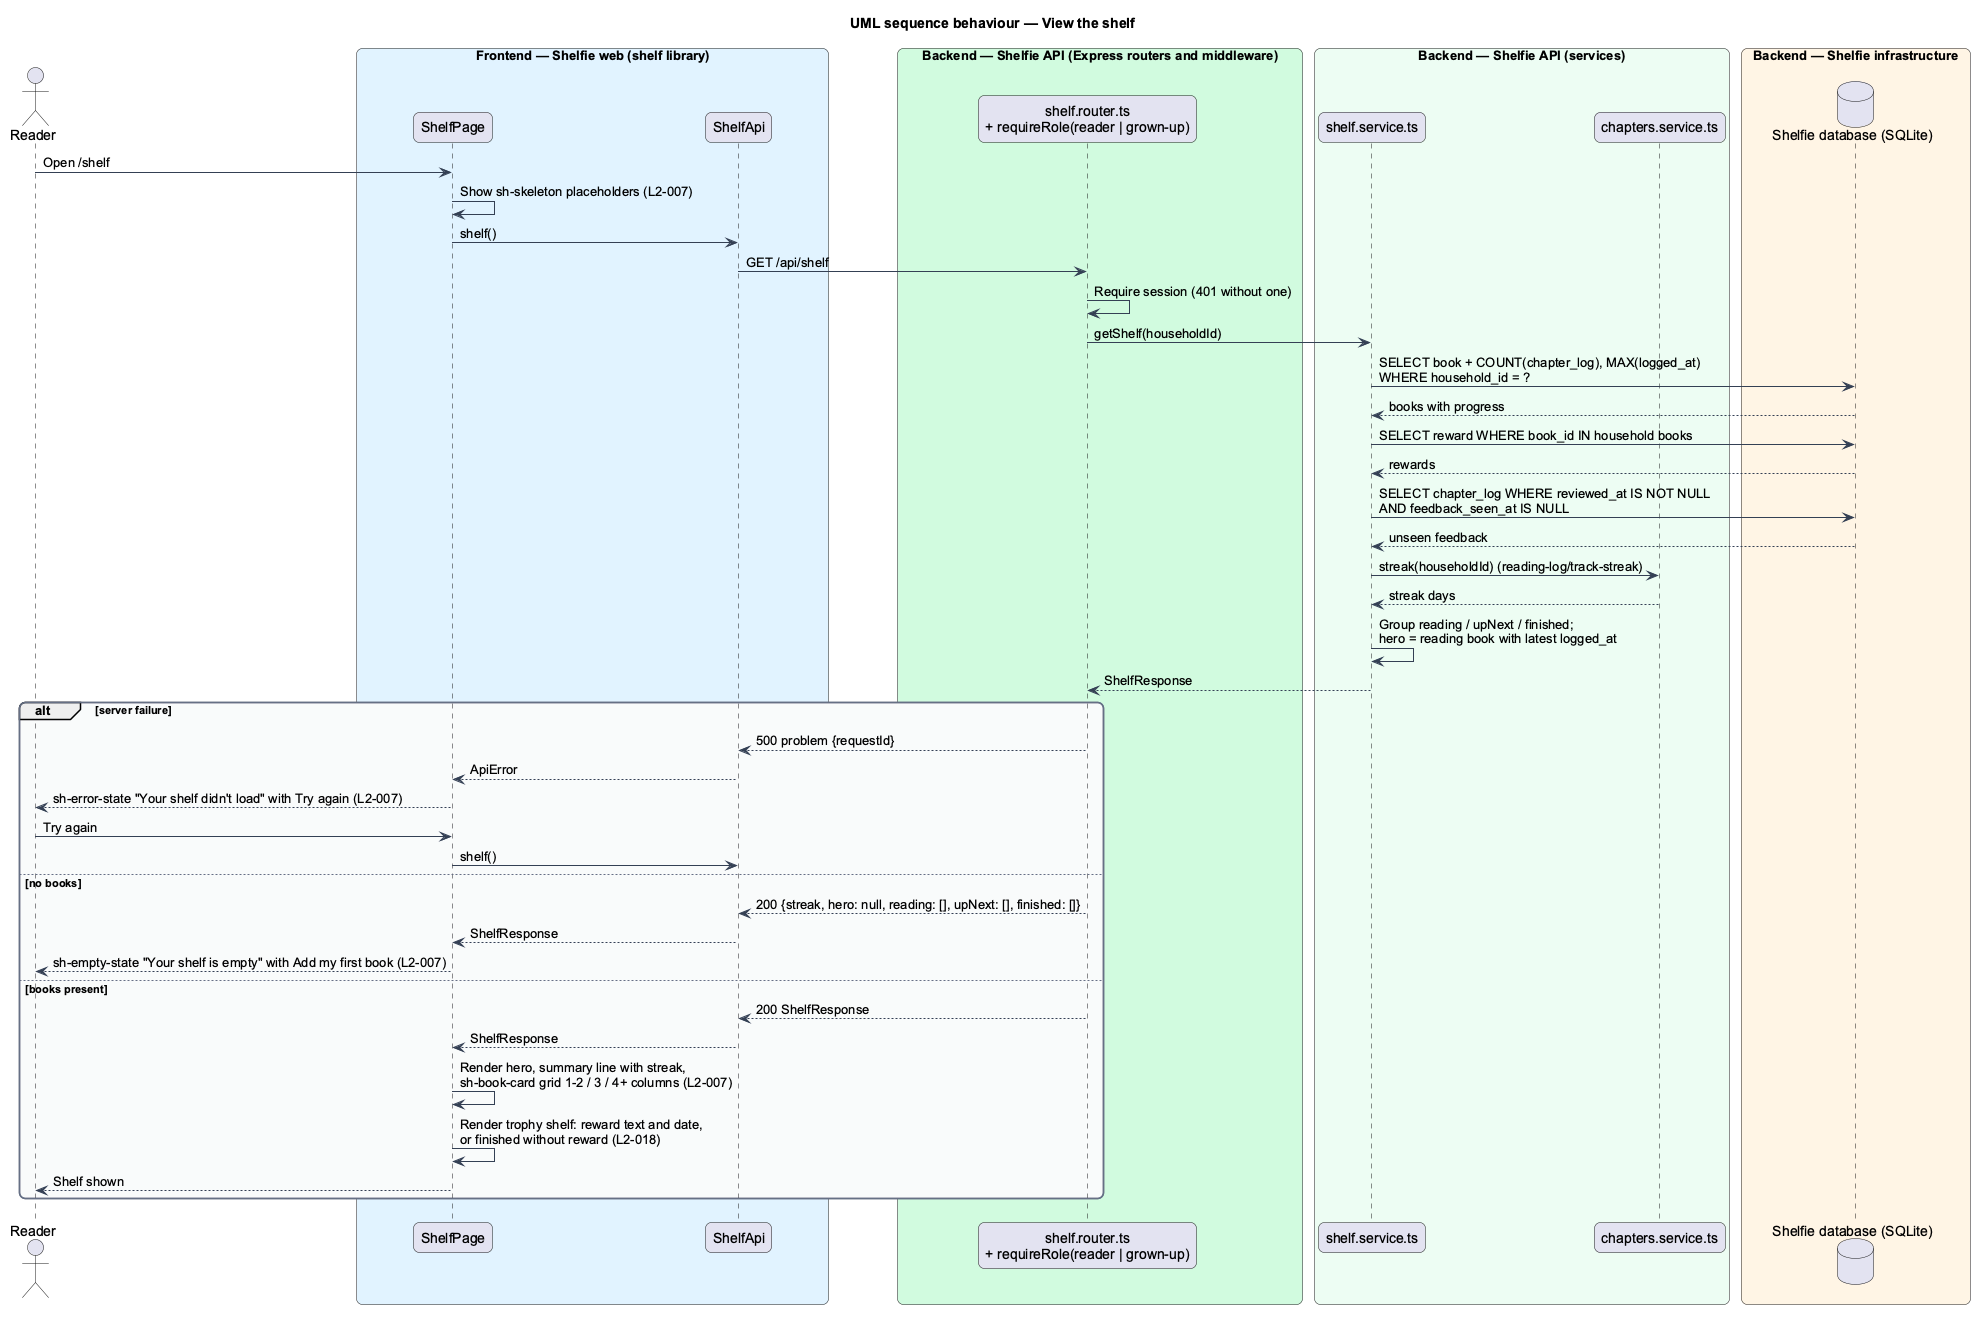

The diagram above was rendered by PlantUML. Its source (embedded in the PNG):
@startuml
title UML sequence behaviour — View the shelf
skinparam backgroundColor #FFFFFF
skinparam shadowing false
skinparam roundcorner 12
skinparam defaultFontName Arial
skinparam ArrowColor #344054
skinparam rectangle {
  BorderColor #344054
  FontColor #101828
}
skinparam package {
  BorderColor #667085
  FontColor #101828
  BackgroundColor #F9FAFB
}
actor "Reader" as reader
box "Frontend — Shelfie web (shelf library)" #E0F2FE
  participant "ShelfPage" as page
  participant "ShelfApi" as client
end box
box "Backend — Shelfie API (Express routers and middleware)" #D1FADF
  participant "shelf.router.ts\n+ requireRole(reader | grown-up)" as router
end box
box "Backend — Shelfie API (services)" #ECFDF3
  participant "shelf.service.ts" as service
  participant "chapters.service.ts" as chapters
end box
box "Backend — Shelfie infrastructure" #FFF4E5
  database "Shelfie database (SQLite)" as db
end box

reader -> page : Open /shelf
page -> page : Show sh-skeleton placeholders (L2-007)
page -> client : shelf()
client -> router : GET /api/shelf
router -> router : Require session (401 without one)
router -> service : getShelf(householdId)
service -> db : SELECT book + COUNT(chapter_log), MAX(logged_at)\nWHERE household_id = ?
db --> service : books with progress
service -> db : SELECT reward WHERE book_id IN household books
db --> service : rewards
service -> db : SELECT chapter_log WHERE reviewed_at IS NOT NULL\nAND feedback_seen_at IS NULL
db --> service : unseen feedback
service -> chapters : streak(householdId) (reading-log/track-streak)
chapters --> service : streak days
service -> service : Group reading / upNext / finished;\nhero = reading book with latest logged_at
service --> router : ShelfResponse
alt server failure
  router --> client : 500 problem {requestId}
  client --> page : ApiError
  page --> reader : sh-error-state "Your shelf didn't load" with Try again (L2-007)
  reader -> page : Try again
  page -> client : shelf()
else no books
  router --> client : 200 {streak, hero: null, reading: [], upNext: [], finished: []}
  client --> page : ShelfResponse
  page --> reader : sh-empty-state "Your shelf is empty" with Add my first book (L2-007)
else books present
  router --> client : 200 ShelfResponse
  client --> page : ShelfResponse
  page -> page : Render hero, summary line with streak,\nsh-book-card grid 1-2 / 3 / 4+ columns (L2-007)
  page -> page : Render trophy shelf: reward text and date,\nor finished without reward (L2-018)
  page --> reader : Shelf shown
end
@enduml